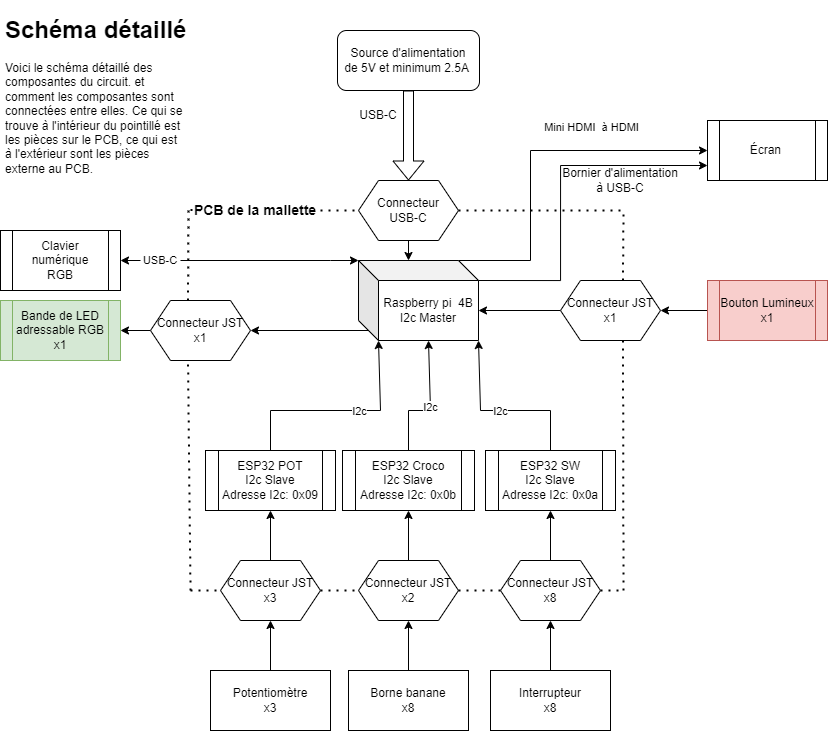

The diagram above was exported from draw.io. Its source (the exported page's mxGraphModel, read from the mxfile embedded in the PNG):
<mxGraphModel dx="1501" dy="713" grid="1" gridSize="10" guides="1" tooltips="1" connect="1" arrows="1" fold="1" page="1" pageScale="1" pageWidth="827" pageHeight="1169" math="0" shadow="0">
  <root>
    <mxCell id="0" />
    <mxCell id="1" parent="0" />
    <mxCell id="x_jVkWFRiSLy7f-r84cm-85" style="edgeStyle=orthogonalEdgeStyle;rounded=0;orthogonalLoop=1;jettySize=auto;html=1;exitX=0;exitY=0;exitDx=10;exitDy=70;exitPerimeter=0;entryX=1;entryY=0.5;entryDx=0;entryDy=0;" parent="1" source="z138JJ7uaE1qjc4lCYvS-4" target="x_jVkWFRiSLy7f-r84cm-83" edge="1">
      <mxGeometry relative="1" as="geometry" />
    </mxCell>
    <mxCell id="6j0tWHaIMRRUDvgs4esy-9" style="edgeStyle=orthogonalEdgeStyle;rounded=0;orthogonalLoop=1;jettySize=auto;html=1;exitX=0;exitY=0;exitDx=120;exitDy=20;exitPerimeter=0;entryX=0;entryY=0.75;entryDx=0;entryDy=0;" edge="1" parent="1" source="z138JJ7uaE1qjc4lCYvS-4" target="x_jVkWFRiSLy7f-r84cm-21">
      <mxGeometry relative="1" as="geometry">
        <Array as="points">
          <mxPoint x="560" y="280" />
          <mxPoint x="560" y="165" />
        </Array>
      </mxGeometry>
    </mxCell>
    <mxCell id="z138JJ7uaE1qjc4lCYvS-4" value="Raspberry pi&amp;nbsp; 4B&lt;br&gt;I2c Master" style="shape=cube;whiteSpace=wrap;html=1;boundedLbl=1;backgroundOutline=1;darkOpacity=0.05;darkOpacity2=0.1;" parent="1" vertex="1">
      <mxGeometry x="358" y="260" width="120" height="80" as="geometry" />
    </mxCell>
    <mxCell id="z138JJ7uaE1qjc4lCYvS-11" value="ESP32 POT&lt;br&gt;I2c Slave&lt;br&gt;Adresse I2c: 0x09" style="shape=process;whiteSpace=wrap;html=1;backgroundOutline=1;" parent="1" vertex="1">
      <mxGeometry x="205" y="450" width="130" height="60" as="geometry" />
    </mxCell>
    <mxCell id="z138JJ7uaE1qjc4lCYvS-12" value="ESP32 Croco&lt;br&gt;I2c Slave&lt;br&gt;Adresse I2c: 0x0b" style="shape=process;whiteSpace=wrap;html=1;backgroundOutline=1;" parent="1" vertex="1">
      <mxGeometry x="342" y="450" width="132" height="60" as="geometry" />
    </mxCell>
    <mxCell id="z138JJ7uaE1qjc4lCYvS-13" value="ESP32 SW&lt;br&gt;I2c Slave&lt;br&gt;Adresse I2c: 0x0a" style="shape=process;whiteSpace=wrap;html=1;backgroundOutline=1;" parent="1" vertex="1">
      <mxGeometry x="485" y="450" width="130" height="60" as="geometry" />
    </mxCell>
    <mxCell id="x_jVkWFRiSLy7f-r84cm-8" value="&lt;h1&gt;Schéma détaillé&lt;/h1&gt;&lt;p&gt;Voici le schéma détaillé des composantes du circuit. et comment les composantes sont connectées entre elles. Ce qui se trouve à l'intérieur du pointillé est les pièces sur le PCB, ce qui est à l'extérieur sont les pièces externe au PCB.&lt;br&gt;&lt;/p&gt;" style="text;html=1;strokeColor=none;fillColor=none;spacing=5;spacingTop=-20;whiteSpace=wrap;overflow=hidden;rounded=0;" parent="1" vertex="1">
      <mxGeometry y="10" width="190" height="200" as="geometry" />
    </mxCell>
    <mxCell id="x_jVkWFRiSLy7f-r84cm-18" value="Source d'alimentation&lt;br&gt;de 5V et minimum 2.5A&amp;nbsp;" style="rounded=1;whiteSpace=wrap;html=1;" parent="1" vertex="1">
      <mxGeometry x="337" y="30" width="142" height="60" as="geometry" />
    </mxCell>
    <mxCell id="x_jVkWFRiSLy7f-r84cm-20" value="" style="shape=flexArrow;endArrow=classic;html=1;rounded=0;exitX=0.5;exitY=1;exitDx=0;exitDy=0;entryX=0.5;entryY=0;entryDx=0;entryDy=0;" parent="1" source="x_jVkWFRiSLy7f-r84cm-18" target="x_jVkWFRiSLy7f-r84cm-101" edge="1">
      <mxGeometry width="50" height="50" relative="1" as="geometry">
        <mxPoint x="393" y="190" as="sourcePoint" />
        <mxPoint x="418" y="160" as="targetPoint" />
      </mxGeometry>
    </mxCell>
    <mxCell id="x_jVkWFRiSLy7f-r84cm-21" value="Écran&amp;nbsp;" style="shape=process;whiteSpace=wrap;html=1;backgroundOutline=1;" parent="1" vertex="1">
      <mxGeometry x="707" y="120" width="120" height="60" as="geometry" />
    </mxCell>
    <mxCell id="x_jVkWFRiSLy7f-r84cm-27" value="" style="endArrow=classic;html=1;rounded=0;exitX=0;exitY=0;exitDx=100;exitDy=0;exitPerimeter=0;entryX=0;entryY=0.5;entryDx=0;entryDy=0;" parent="1" source="z138JJ7uaE1qjc4lCYvS-4" target="x_jVkWFRiSLy7f-r84cm-21" edge="1">
      <mxGeometry relative="1" as="geometry">
        <mxPoint x="494" y="219.5" as="sourcePoint" />
        <mxPoint x="594" y="219.5" as="targetPoint" />
        <Array as="points">
          <mxPoint x="530" y="260" />
          <mxPoint x="530" y="150" />
        </Array>
      </mxGeometry>
    </mxCell>
    <mxCell id="x_jVkWFRiSLy7f-r84cm-28" value="Mini HDMI&amp;nbsp; à HDMI" style="edgeLabel;resizable=0;html=1;align=center;verticalAlign=middle;" parent="x_jVkWFRiSLy7f-r84cm-27" connectable="0" vertex="1">
      <mxGeometry relative="1" as="geometry">
        <mxPoint x="60" y="-26" as="offset" />
      </mxGeometry>
    </mxCell>
    <mxCell id="x_jVkWFRiSLy7f-r84cm-76" style="edgeStyle=orthogonalEdgeStyle;rounded=0;orthogonalLoop=1;jettySize=auto;html=1;exitX=0.5;exitY=0;exitDx=0;exitDy=0;entryX=0.5;entryY=1;entryDx=0;entryDy=0;" parent="1" source="x_jVkWFRiSLy7f-r84cm-104" target="x_jVkWFRiSLy7f-r84cm-75" edge="1">
      <mxGeometry relative="1" as="geometry">
        <mxPoint x="280" y="690" as="sourcePoint" />
      </mxGeometry>
    </mxCell>
    <mxCell id="x_jVkWFRiSLy7f-r84cm-95" style="edgeStyle=orthogonalEdgeStyle;rounded=0;orthogonalLoop=1;jettySize=auto;html=1;exitX=0.5;exitY=0;exitDx=0;exitDy=0;entryX=0.5;entryY=1;entryDx=0;entryDy=0;" parent="1" source="x_jVkWFRiSLy7f-r84cm-105" target="x_jVkWFRiSLy7f-r84cm-81" edge="1">
      <mxGeometry relative="1" as="geometry">
        <mxPoint x="430" y="690" as="sourcePoint" />
      </mxGeometry>
    </mxCell>
    <mxCell id="x_jVkWFRiSLy7f-r84cm-96" style="edgeStyle=orthogonalEdgeStyle;rounded=0;orthogonalLoop=1;jettySize=auto;html=1;exitX=0.5;exitY=0;exitDx=0;exitDy=0;entryX=0.5;entryY=1;entryDx=0;entryDy=0;" parent="1" source="x_jVkWFRiSLy7f-r84cm-106" target="x_jVkWFRiSLy7f-r84cm-82" edge="1">
      <mxGeometry relative="1" as="geometry">
        <mxPoint x="579.8620689655172" y="650" as="targetPoint" />
        <mxPoint x="580" y="690" as="sourcePoint" />
      </mxGeometry>
    </mxCell>
    <mxCell id="x_jVkWFRiSLy7f-r84cm-47" value="Clavier numérique&lt;br&gt;RGB" style="shape=process;whiteSpace=wrap;html=1;backgroundOutline=1;" parent="1" vertex="1">
      <mxGeometry y="230" width="120" height="60" as="geometry" />
    </mxCell>
    <mxCell id="x_jVkWFRiSLy7f-r84cm-49" value="&lt;font style=&quot;font-size: 11px;&quot;&gt;USB-C&lt;/font&gt;" style="text;html=1;strokeColor=none;fillColor=none;align=center;verticalAlign=middle;whiteSpace=wrap;rounded=0;" parent="1" vertex="1">
      <mxGeometry x="140" y="245" width="40" height="30" as="geometry" />
    </mxCell>
    <mxCell id="x_jVkWFRiSLy7f-r84cm-55" value="" style="endArrow=none;startArrow=classic;html=1;rounded=0;exitX=1;exitY=0.5;exitDx=0;exitDy=0;entryX=0;entryY=0.5;entryDx=0;entryDy=0;endFill=0;" parent="1" source="x_jVkWFRiSLy7f-r84cm-47" target="x_jVkWFRiSLy7f-r84cm-49" edge="1">
      <mxGeometry width="50" height="50" relative="1" as="geometry">
        <mxPoint x="210" y="280" as="sourcePoint" />
        <mxPoint x="260" y="230" as="targetPoint" />
      </mxGeometry>
    </mxCell>
    <mxCell id="x_jVkWFRiSLy7f-r84cm-56" value="" style="endArrow=classic;startArrow=none;html=1;rounded=0;entryX=0;entryY=0;entryDx=0;entryDy=0;entryPerimeter=0;exitX=1;exitY=0.5;exitDx=0;exitDy=0;startFill=0;" parent="1" source="x_jVkWFRiSLy7f-r84cm-49" target="z138JJ7uaE1qjc4lCYvS-4" edge="1">
      <mxGeometry width="50" height="50" relative="1" as="geometry">
        <mxPoint x="440" y="280" as="sourcePoint" />
        <mxPoint x="490" y="230" as="targetPoint" />
        <Array as="points">
          <mxPoint x="330" y="260" />
        </Array>
      </mxGeometry>
    </mxCell>
    <mxCell id="x_jVkWFRiSLy7f-r84cm-59" value="&lt;div&gt;Bande de LED adressable RGB&lt;br&gt;x1&lt;/div&gt;" style="shape=process;whiteSpace=wrap;html=1;backgroundOutline=1;fillColor=#d5e8d4;strokeColor=#82b366;" parent="1" vertex="1">
      <mxGeometry y="300" width="120" height="60" as="geometry" />
    </mxCell>
    <mxCell id="x_jVkWFRiSLy7f-r84cm-90" style="edgeStyle=orthogonalEdgeStyle;rounded=0;orthogonalLoop=1;jettySize=auto;html=1;exitX=0;exitY=0.5;exitDx=0;exitDy=0;entryX=1;entryY=0.5;entryDx=0;entryDy=0;" parent="1" source="x_jVkWFRiSLy7f-r84cm-64" target="x_jVkWFRiSLy7f-r84cm-87" edge="1">
      <mxGeometry relative="1" as="geometry" />
    </mxCell>
    <mxCell id="x_jVkWFRiSLy7f-r84cm-64" value="Bouton Lumineux&lt;br&gt;x1" style="shape=process;whiteSpace=wrap;html=1;backgroundOutline=1;fillColor=#f8cecc;strokeColor=#b85450;" parent="1" vertex="1">
      <mxGeometry x="707" y="280" width="120" height="60" as="geometry" />
    </mxCell>
    <mxCell id="x_jVkWFRiSLy7f-r84cm-69" value="" style="endArrow=none;dashed=1;html=1;dashPattern=1 3;strokeWidth=2;rounded=0;exitX=0.625;exitY=0;exitDx=0;exitDy=0;" parent="1" source="x_jVkWFRiSLy7f-r84cm-87" edge="1">
      <mxGeometry width="50" height="50" relative="1" as="geometry">
        <mxPoint x="660" y="540" as="sourcePoint" />
        <mxPoint x="623" y="210" as="targetPoint" />
      </mxGeometry>
    </mxCell>
    <mxCell id="x_jVkWFRiSLy7f-r84cm-70" value="" style="endArrow=none;dashed=1;html=1;dashPattern=1 3;strokeWidth=2;rounded=0;" parent="1" source="x_jVkWFRiSLy7f-r84cm-82" edge="1">
      <mxGeometry width="50" height="50" relative="1" as="geometry">
        <mxPoint x="200" y="589.66" as="sourcePoint" />
        <mxPoint x="620" y="590" as="targetPoint" />
      </mxGeometry>
    </mxCell>
    <mxCell id="x_jVkWFRiSLy7f-r84cm-71" value="" style="endArrow=none;dashed=1;html=1;dashPattern=1 3;strokeWidth=2;rounded=0;exitX=0.375;exitY=0;exitDx=0;exitDy=0;" parent="1" source="x_jVkWFRiSLy7f-r84cm-83" edge="1">
      <mxGeometry width="50" height="50" relative="1" as="geometry">
        <mxPoint x="200" y="540" as="sourcePoint" />
        <mxPoint x="188" y="210" as="targetPoint" />
      </mxGeometry>
    </mxCell>
    <mxCell id="x_jVkWFRiSLy7f-r84cm-72" value="" style="endArrow=none;dashed=1;html=1;dashPattern=1 3;strokeWidth=2;rounded=0;" parent="1" source="x_jVkWFRiSLy7f-r84cm-101" edge="1">
      <mxGeometry width="50" height="50" relative="1" as="geometry">
        <mxPoint x="200" y="209.66" as="sourcePoint" />
        <mxPoint x="620" y="210" as="targetPoint" />
      </mxGeometry>
    </mxCell>
    <mxCell id="x_jVkWFRiSLy7f-r84cm-80" style="edgeStyle=orthogonalEdgeStyle;rounded=0;orthogonalLoop=1;jettySize=auto;html=1;exitX=0.5;exitY=0;exitDx=0;exitDy=0;entryX=0.5;entryY=1;entryDx=0;entryDy=0;" parent="1" source="x_jVkWFRiSLy7f-r84cm-75" target="z138JJ7uaE1qjc4lCYvS-11" edge="1">
      <mxGeometry relative="1" as="geometry" />
    </mxCell>
    <mxCell id="x_jVkWFRiSLy7f-r84cm-84" value="" style="endArrow=none;dashed=1;html=1;dashPattern=1 3;strokeWidth=2;rounded=0;entryX=0.375;entryY=1;entryDx=0;entryDy=0;" parent="1" target="x_jVkWFRiSLy7f-r84cm-83" edge="1">
      <mxGeometry width="50" height="50" relative="1" as="geometry">
        <mxPoint x="190" y="590" as="sourcePoint" />
        <mxPoint x="181.5" y="360" as="targetPoint" />
      </mxGeometry>
    </mxCell>
    <mxCell id="x_jVkWFRiSLy7f-r84cm-86" style="edgeStyle=orthogonalEdgeStyle;rounded=0;orthogonalLoop=1;jettySize=auto;html=1;exitX=0;exitY=0.5;exitDx=0;exitDy=0;entryX=1;entryY=0.5;entryDx=0;entryDy=0;" parent="1" source="x_jVkWFRiSLy7f-r84cm-83" target="x_jVkWFRiSLy7f-r84cm-59" edge="1">
      <mxGeometry relative="1" as="geometry" />
    </mxCell>
    <mxCell id="x_jVkWFRiSLy7f-r84cm-83" value="Connecteur JST&lt;br&gt;x1" style="shape=hexagon;perimeter=hexagonPerimeter2;whiteSpace=wrap;html=1;fixedSize=1;" parent="1" vertex="1">
      <mxGeometry x="150" y="300" width="100" height="60" as="geometry" />
    </mxCell>
    <mxCell id="x_jVkWFRiSLy7f-r84cm-88" value="" style="endArrow=none;dashed=1;html=1;dashPattern=1 3;strokeWidth=2;rounded=0;entryX=0.625;entryY=1;entryDx=0;entryDy=0;" parent="1" target="x_jVkWFRiSLy7f-r84cm-87" edge="1">
      <mxGeometry width="50" height="50" relative="1" as="geometry">
        <mxPoint x="623" y="590" as="sourcePoint" />
        <mxPoint x="612.0714285714287" y="340" as="targetPoint" />
      </mxGeometry>
    </mxCell>
    <mxCell id="x_jVkWFRiSLy7f-r84cm-91" style="edgeStyle=orthogonalEdgeStyle;rounded=0;orthogonalLoop=1;jettySize=auto;html=1;exitX=0;exitY=0.5;exitDx=0;exitDy=0;entryX=0;entryY=0;entryDx=120;entryDy=50;entryPerimeter=0;" parent="1" source="x_jVkWFRiSLy7f-r84cm-87" target="z138JJ7uaE1qjc4lCYvS-4" edge="1">
      <mxGeometry relative="1" as="geometry" />
    </mxCell>
    <mxCell id="x_jVkWFRiSLy7f-r84cm-87" value="Connecteur JST&lt;br&gt;x1" style="shape=hexagon;perimeter=hexagonPerimeter2;whiteSpace=wrap;html=1;fixedSize=1;" parent="1" vertex="1">
      <mxGeometry x="560" y="280" width="100" height="60" as="geometry" />
    </mxCell>
    <mxCell id="x_jVkWFRiSLy7f-r84cm-92" value="" style="endArrow=none;dashed=1;html=1;dashPattern=1 3;strokeWidth=2;rounded=0;exitX=1;exitY=0.5;exitDx=0;exitDy=0;" parent="1" source="x_jVkWFRiSLy7f-r84cm-75" target="x_jVkWFRiSLy7f-r84cm-81" edge="1">
      <mxGeometry width="50" height="50" relative="1" as="geometry">
        <mxPoint x="200" y="589.66" as="sourcePoint" />
        <mxPoint x="660" y="589.66" as="targetPoint" />
        <Array as="points" />
      </mxGeometry>
    </mxCell>
    <mxCell id="x_jVkWFRiSLy7f-r84cm-99" style="edgeStyle=orthogonalEdgeStyle;rounded=0;orthogonalLoop=1;jettySize=auto;html=1;exitX=0.5;exitY=0;exitDx=0;exitDy=0;entryX=0.5;entryY=1;entryDx=0;entryDy=0;" parent="1" source="x_jVkWFRiSLy7f-r84cm-81" target="z138JJ7uaE1qjc4lCYvS-12" edge="1">
      <mxGeometry relative="1" as="geometry" />
    </mxCell>
    <mxCell id="x_jVkWFRiSLy7f-r84cm-81" value="Connecteur JST&lt;br&gt;x2" style="shape=hexagon;perimeter=hexagonPerimeter2;whiteSpace=wrap;html=1;fixedSize=1;" parent="1" vertex="1">
      <mxGeometry x="358" y="560" width="100" height="60" as="geometry" />
    </mxCell>
    <mxCell id="x_jVkWFRiSLy7f-r84cm-93" value="" style="endArrow=none;dashed=1;html=1;dashPattern=1 3;strokeWidth=2;rounded=0;" parent="1" source="x_jVkWFRiSLy7f-r84cm-81" target="x_jVkWFRiSLy7f-r84cm-82" edge="1">
      <mxGeometry width="50" height="50" relative="1" as="geometry">
        <mxPoint x="480" y="590" as="sourcePoint" />
        <mxPoint x="660" y="589.66" as="targetPoint" />
      </mxGeometry>
    </mxCell>
    <mxCell id="x_jVkWFRiSLy7f-r84cm-100" style="edgeStyle=orthogonalEdgeStyle;rounded=0;orthogonalLoop=1;jettySize=auto;html=1;exitX=0.5;exitY=0;exitDx=0;exitDy=0;entryX=0.5;entryY=1;entryDx=0;entryDy=0;" parent="1" source="x_jVkWFRiSLy7f-r84cm-82" target="z138JJ7uaE1qjc4lCYvS-13" edge="1">
      <mxGeometry relative="1" as="geometry" />
    </mxCell>
    <mxCell id="x_jVkWFRiSLy7f-r84cm-82" value="Connecteur JST&lt;br&gt;x8" style="shape=hexagon;perimeter=hexagonPerimeter2;whiteSpace=wrap;html=1;fixedSize=1;" parent="1" vertex="1">
      <mxGeometry x="500" y="560" width="100" height="60" as="geometry" />
    </mxCell>
    <mxCell id="x_jVkWFRiSLy7f-r84cm-94" value="" style="endArrow=none;dashed=1;html=1;dashPattern=1 3;strokeWidth=2;rounded=0;" parent="1" target="x_jVkWFRiSLy7f-r84cm-75" edge="1">
      <mxGeometry width="50" height="50" relative="1" as="geometry">
        <mxPoint x="190" y="590" as="sourcePoint" />
        <mxPoint x="380" y="590" as="targetPoint" />
        <Array as="points" />
      </mxGeometry>
    </mxCell>
    <mxCell id="x_jVkWFRiSLy7f-r84cm-75" value="Connecteur JST&lt;br&gt;x3" style="shape=hexagon;perimeter=hexagonPerimeter2;whiteSpace=wrap;html=1;fixedSize=1;" parent="1" vertex="1">
      <mxGeometry x="220" y="560" width="100" height="60" as="geometry" />
    </mxCell>
    <mxCell id="x_jVkWFRiSLy7f-r84cm-102" value="" style="endArrow=classic;html=1;rounded=0;entryX=0;entryY=0;entryDx=50;entryDy=0;entryPerimeter=0;exitX=0.5;exitY=1;exitDx=0;exitDy=0;" parent="1" source="x_jVkWFRiSLy7f-r84cm-101" target="z138JJ7uaE1qjc4lCYvS-4" edge="1">
      <mxGeometry width="50" height="50" relative="1" as="geometry">
        <mxPoint x="490" y="290" as="sourcePoint" />
        <mxPoint x="540" y="240" as="targetPoint" />
      </mxGeometry>
    </mxCell>
    <mxCell id="x_jVkWFRiSLy7f-r84cm-103" value="" style="endArrow=none;dashed=1;html=1;dashPattern=1 3;strokeWidth=2;rounded=0;" parent="1" source="x_jVkWFRiSLy7f-r84cm-107" target="x_jVkWFRiSLy7f-r84cm-101" edge="1">
      <mxGeometry width="50" height="50" relative="1" as="geometry">
        <mxPoint x="200" y="209.66" as="sourcePoint" />
        <mxPoint x="660" y="209.66" as="targetPoint" />
      </mxGeometry>
    </mxCell>
    <mxCell id="x_jVkWFRiSLy7f-r84cm-101" value="Connecteur &lt;br&gt;USB-C" style="shape=hexagon;perimeter=hexagonPerimeter2;whiteSpace=wrap;html=1;fixedSize=1;" parent="1" vertex="1">
      <mxGeometry x="358" y="180" width="100" height="60" as="geometry" />
    </mxCell>
    <mxCell id="x_jVkWFRiSLy7f-r84cm-104" value="Potentiomètre&lt;br style=&quot;border-color: var(--border-color);&quot;&gt;x3" style="rounded=0;whiteSpace=wrap;html=1;" parent="1" vertex="1">
      <mxGeometry x="210" y="670" width="120" height="60" as="geometry" />
    </mxCell>
    <mxCell id="x_jVkWFRiSLy7f-r84cm-105" value="Borne banane&lt;br style=&quot;border-color: var(--border-color);&quot;&gt;x8" style="rounded=0;whiteSpace=wrap;html=1;" parent="1" vertex="1">
      <mxGeometry x="348" y="670" width="120" height="60" as="geometry" />
    </mxCell>
    <mxCell id="x_jVkWFRiSLy7f-r84cm-106" value="Interrupteur&lt;br style=&quot;border-color: var(--border-color);&quot;&gt;x8" style="rounded=0;whiteSpace=wrap;html=1;" parent="1" vertex="1">
      <mxGeometry x="490" y="670" width="120" height="60" as="geometry" />
    </mxCell>
    <mxCell id="x_jVkWFRiSLy7f-r84cm-110" value="" style="endArrow=none;dashed=1;html=1;dashPattern=1 3;strokeWidth=2;rounded=0;" parent="1" target="x_jVkWFRiSLy7f-r84cm-107" edge="1">
      <mxGeometry width="50" height="50" relative="1" as="geometry">
        <mxPoint x="200" y="209.66" as="sourcePoint" />
        <mxPoint x="358" y="210" as="targetPoint" />
      </mxGeometry>
    </mxCell>
    <mxCell id="x_jVkWFRiSLy7f-r84cm-107" value="&lt;span style=&quot;font-size: 14px;&quot;&gt;&lt;b&gt;PCB de la mallette&lt;/b&gt;&lt;/span&gt;" style="text;html=1;strokeColor=none;fillColor=none;align=center;verticalAlign=middle;whiteSpace=wrap;rounded=0;" parent="1" vertex="1">
      <mxGeometry x="190" y="195" width="130" height="30" as="geometry" />
    </mxCell>
    <mxCell id="x_jVkWFRiSLy7f-r84cm-112" value="USB-C" style="text;html=1;strokeColor=none;fillColor=none;align=center;verticalAlign=middle;whiteSpace=wrap;rounded=0;" parent="1" vertex="1">
      <mxGeometry x="348" y="100" width="60" height="30" as="geometry" />
    </mxCell>
    <mxCell id="x_jVkWFRiSLy7f-r84cm-113" value="" style="endArrow=classic;html=1;rounded=0;entryX=0;entryY=0;entryDx=20;entryDy=80;entryPerimeter=0;exitX=0.5;exitY=0;exitDx=0;exitDy=0;" parent="1" source="z138JJ7uaE1qjc4lCYvS-11" target="z138JJ7uaE1qjc4lCYvS-4" edge="1">
      <mxGeometry relative="1" as="geometry">
        <mxPoint x="260" y="400" as="sourcePoint" />
        <mxPoint x="360" y="400" as="targetPoint" />
        <Array as="points">
          <mxPoint x="270" y="410" />
          <mxPoint x="380" y="410" />
        </Array>
      </mxGeometry>
    </mxCell>
    <mxCell id="x_jVkWFRiSLy7f-r84cm-114" value="I2c" style="edgeLabel;resizable=0;html=1;align=center;verticalAlign=middle;" parent="x_jVkWFRiSLy7f-r84cm-113" connectable="0" vertex="1">
      <mxGeometry relative="1" as="geometry">
        <mxPoint x="18" as="offset" />
      </mxGeometry>
    </mxCell>
    <mxCell id="x_jVkWFRiSLy7f-r84cm-117" value="" style="endArrow=classic;html=1;rounded=0;entryX=1;entryY=1;entryDx=0;entryDy=0;entryPerimeter=0;exitX=0.5;exitY=0;exitDx=0;exitDy=0;" parent="1" source="z138JJ7uaE1qjc4lCYvS-13" target="z138JJ7uaE1qjc4lCYvS-4" edge="1">
      <mxGeometry relative="1" as="geometry">
        <mxPoint x="390" y="550" as="sourcePoint" />
        <mxPoint x="490" y="550" as="targetPoint" />
        <Array as="points">
          <mxPoint x="550" y="410" />
          <mxPoint x="480" y="410" />
        </Array>
      </mxGeometry>
    </mxCell>
    <mxCell id="x_jVkWFRiSLy7f-r84cm-118" value="I2c" style="edgeLabel;resizable=0;html=1;align=center;verticalAlign=middle;" parent="x_jVkWFRiSLy7f-r84cm-117" connectable="0" vertex="1">
      <mxGeometry relative="1" as="geometry" />
    </mxCell>
    <mxCell id="6j0tWHaIMRRUDvgs4esy-7" value="" style="endArrow=classic;html=1;rounded=0;entryX=0;entryY=0;entryDx=70;entryDy=80;entryPerimeter=0;exitX=0.5;exitY=0;exitDx=0;exitDy=0;" edge="1" parent="1" source="z138JJ7uaE1qjc4lCYvS-12" target="z138JJ7uaE1qjc4lCYvS-4">
      <mxGeometry relative="1" as="geometry">
        <mxPoint x="408" y="450" as="sourcePoint" />
        <mxPoint x="428" y="340" as="targetPoint" />
        <Array as="points">
          <mxPoint x="408" y="410" />
          <mxPoint x="430" y="410" />
        </Array>
      </mxGeometry>
    </mxCell>
    <mxCell id="6j0tWHaIMRRUDvgs4esy-8" value="I2c" style="edgeLabel;resizable=0;html=1;align=center;verticalAlign=middle;" connectable="0" vertex="1" parent="6j0tWHaIMRRUDvgs4esy-7">
      <mxGeometry relative="1" as="geometry" />
    </mxCell>
    <mxCell id="6j0tWHaIMRRUDvgs4esy-10" value="Bornier d'alimentation à USB-C" style="text;html=1;strokeColor=none;fillColor=none;align=center;verticalAlign=middle;whiteSpace=wrap;rounded=0;" vertex="1" parent="1">
      <mxGeometry x="560" y="165" width="120" height="30" as="geometry" />
    </mxCell>
  </root>
</mxGraphModel>